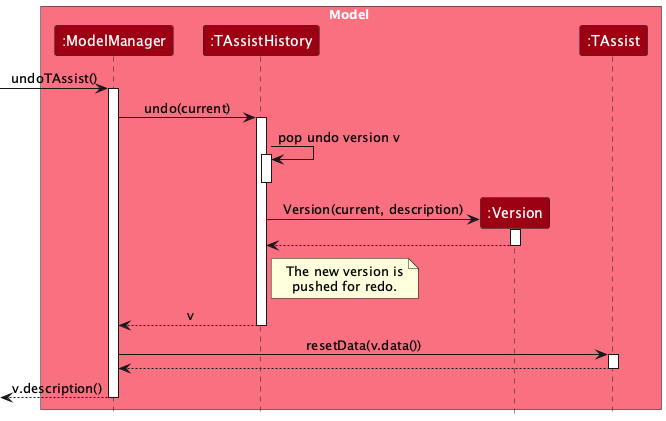

The diagram above was rendered by PlantUML. Its source (embedded in the PNG):
@startuml
!include style.puml
skinparam ArrowFontStyle plain

box Model MODEL_COLOR_T1
participant ":ModelManager" as ModelManager MODEL_COLOR
participant ":TAssistHistory" as TAssistHistory MODEL_COLOR
participant ":Version" as Version MODEL_COLOR
participant ":TAssist" as TAssist MODEL_COLOR
end box

[-> ModelManager : undoTAssist()
activate ModelManager

ModelManager -> TAssistHistory : undo(current)
activate TAssistHistory

TAssistHistory -> TAssistHistory : pop undo version v
activate TAssistHistory
deactivate TAssistHistory
create Version
TAssistHistory -> Version : Version(current, description)
activate Version
Version --> TAssistHistory
deactivate Version
note right of TAssistHistory : The new version is\npushed for redo.

TAssistHistory --> ModelManager : v
deactivate TAssistHistory

ModelManager -> TAssist : resetData(v.data())
activate TAssist

TAssist --> ModelManager
deactivate TAssist

[<-- ModelManager : v.description()
deactivate ModelManager
@enduml